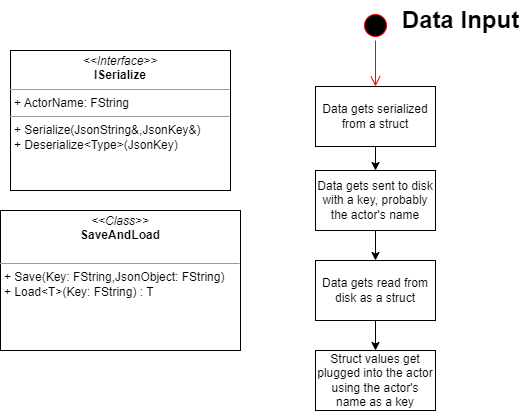

The diagram above was exported from draw.io. Its source (the exported page's mxGraphModel, read from the mxfile embedded in the PNG):
<mxGraphModel dx="850" dy="650" grid="1" gridSize="10" guides="1" tooltips="1" connect="1" arrows="1" fold="1" page="1" pageScale="1" pageWidth="1100" pageHeight="1700" math="0" shadow="0">
  <root>
    <mxCell id="0" />
    <mxCell id="1" parent="0" />
    <mxCell id="_TZa_g-eeaDuSUqcb4G1-5" value="" style="ellipse;html=1;shape=startState;fillColor=#000000;strokeColor=#ff0000;" vertex="1" parent="1">
      <mxGeometry x="380" y="50" width="30" height="30" as="geometry" />
    </mxCell>
    <mxCell id="_TZa_g-eeaDuSUqcb4G1-6" value="" style="edgeStyle=orthogonalEdgeStyle;html=1;verticalAlign=bottom;endArrow=open;endSize=8;strokeColor=#ff0000;rounded=0;" edge="1" source="_TZa_g-eeaDuSUqcb4G1-5" parent="1" target="_TZa_g-eeaDuSUqcb4G1-7">
      <mxGeometry relative="1" as="geometry">
        <mxPoint x="395" y="140" as="targetPoint" />
      </mxGeometry>
    </mxCell>
    <mxCell id="_TZa_g-eeaDuSUqcb4G1-13" value="" style="edgeStyle=orthogonalEdgeStyle;rounded=0;orthogonalLoop=1;jettySize=auto;html=1;" edge="1" parent="1" source="_TZa_g-eeaDuSUqcb4G1-7" target="_TZa_g-eeaDuSUqcb4G1-12">
      <mxGeometry relative="1" as="geometry" />
    </mxCell>
    <mxCell id="_TZa_g-eeaDuSUqcb4G1-7" value="Data gets serialized from a struct" style="rounded=0;whiteSpace=wrap;html=1;" vertex="1" parent="1">
      <mxGeometry x="335" y="126" width="120" height="60" as="geometry" />
    </mxCell>
    <mxCell id="_TZa_g-eeaDuSUqcb4G1-8" value="&lt;p style=&quot;margin:0px;margin-top:4px;text-align:center;&quot;&gt;&lt;i&gt;&amp;lt;&amp;lt;Interface&amp;gt;&amp;gt;&lt;/i&gt;&lt;br&gt;&lt;b&gt;ISerialize&lt;/b&gt;&lt;/p&gt;&lt;hr size=&quot;1&quot;&gt;&lt;p style=&quot;margin:0px;margin-left:4px;&quot;&gt;+ ActorName: FString&amp;nbsp;&lt;br&gt;&lt;/p&gt;&lt;hr size=&quot;1&quot;&gt;&lt;p style=&quot;margin:0px;margin-left:4px;&quot;&gt;+ Serialize(JsonString&amp;amp;,JsonKey&amp;amp;)&lt;br&gt;+ Deserialize&amp;lt;Type&amp;gt;(JsonKey)&lt;/p&gt;" style="verticalAlign=top;align=left;overflow=fill;fontSize=12;fontFamily=Helvetica;html=1;" vertex="1" parent="1">
      <mxGeometry x="30" y="90" width="220" height="140" as="geometry" />
    </mxCell>
    <mxCell id="_TZa_g-eeaDuSUqcb4G1-9" value="Data Input" style="text;strokeColor=none;fillColor=none;html=1;fontSize=24;fontStyle=1;verticalAlign=middle;align=center;" vertex="1" parent="1">
      <mxGeometry x="430" y="40" width="100" height="40" as="geometry" />
    </mxCell>
    <mxCell id="_TZa_g-eeaDuSUqcb4G1-10" value="&lt;p style=&quot;margin:0px;margin-top:4px;text-align:center;&quot;&gt;&lt;i&gt;&amp;lt;&amp;lt;Class&amp;gt;&amp;gt;&lt;/i&gt;&lt;br&gt;&lt;b&gt;SaveAndLoad&lt;/b&gt;&lt;/p&gt;&lt;p style=&quot;margin:0px;margin-left:4px;&quot;&gt;&lt;br&gt;&lt;/p&gt;&lt;hr size=&quot;1&quot;&gt;&lt;p style=&quot;margin:0px;margin-left:4px;&quot;&gt;+ Save(Key: FString,JsonObject: FString)&amp;nbsp;&lt;br&gt;&lt;/p&gt;&lt;p style=&quot;margin:0px;margin-left:4px;&quot;&gt;+ Load&amp;lt;T&amp;gt;(Key: FString) : T&lt;/p&gt;" style="verticalAlign=top;align=left;overflow=fill;fontSize=12;fontFamily=Helvetica;html=1;" vertex="1" parent="1">
      <mxGeometry x="20" y="250" width="240" height="140" as="geometry" />
    </mxCell>
    <mxCell id="_TZa_g-eeaDuSUqcb4G1-15" value="" style="edgeStyle=orthogonalEdgeStyle;rounded=0;orthogonalLoop=1;jettySize=auto;html=1;" edge="1" parent="1" source="_TZa_g-eeaDuSUqcb4G1-12" target="_TZa_g-eeaDuSUqcb4G1-14">
      <mxGeometry relative="1" as="geometry" />
    </mxCell>
    <mxCell id="_TZa_g-eeaDuSUqcb4G1-12" value="Data gets sent to disk with a key, probably the actor's name" style="rounded=0;whiteSpace=wrap;html=1;" vertex="1" parent="1">
      <mxGeometry x="335" y="210" width="120" height="60" as="geometry" />
    </mxCell>
    <mxCell id="_TZa_g-eeaDuSUqcb4G1-17" value="" style="edgeStyle=orthogonalEdgeStyle;rounded=0;orthogonalLoop=1;jettySize=auto;html=1;" edge="1" parent="1" source="_TZa_g-eeaDuSUqcb4G1-14" target="_TZa_g-eeaDuSUqcb4G1-16">
      <mxGeometry relative="1" as="geometry" />
    </mxCell>
    <mxCell id="_TZa_g-eeaDuSUqcb4G1-14" value="Data gets read from disk as a struct&lt;br&gt;" style="rounded=0;whiteSpace=wrap;html=1;" vertex="1" parent="1">
      <mxGeometry x="335" y="300" width="120" height="60" as="geometry" />
    </mxCell>
    <mxCell id="_TZa_g-eeaDuSUqcb4G1-16" value="Struct values get plugged into the actor using the actor's name as a key" style="rounded=0;whiteSpace=wrap;html=1;" vertex="1" parent="1">
      <mxGeometry x="335" y="390" width="120" height="60" as="geometry" />
    </mxCell>
  </root>
</mxGraphModel>